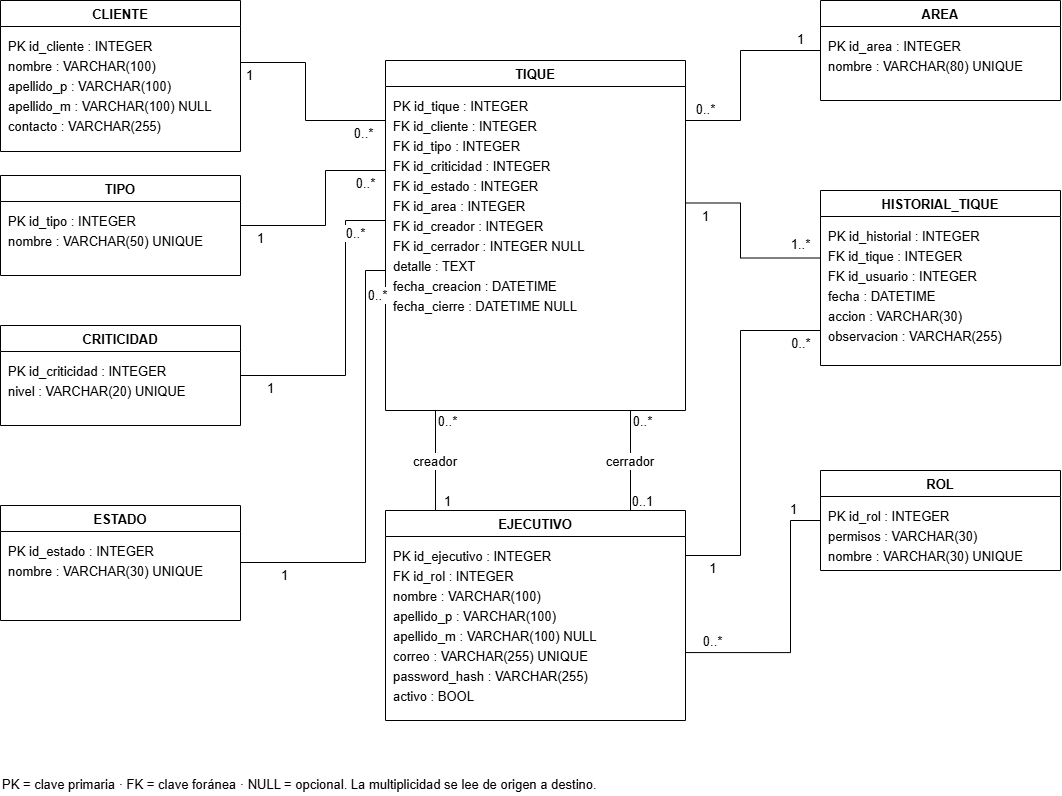

The diagram above was exported from draw.io. Its source (the exported page's mxGraphModel, read from the mxfile embedded in the PNG):
<mxGraphModel dx="1414" dy="829" grid="1" gridSize="10" guides="1" tooltips="1" connect="1" arrows="1" fold="1" page="1" pageScale="1" pageWidth="1100" pageHeight="800" math="0" shadow="0">
  <root>
    <mxCell id="0" />
    <mxCell id="1" parent="0" />
    <mxCell id="cliente" parent="1" style="swimlane;fontStyle=1;align=center;verticalAlign=top;childLayout=stackLayout;horizontal=1;startSize=26;horizontalStack=0;resizeParent=1;resizeParentMax=0;resizeLast=0;collapsible=0;marginBottom=0;whiteSpace=wrap;html=1;fillColor=#FFFFFF;strokeColor=#000000;fontColor=#000000;fontSize=13;" value="CLIENTE" vertex="1">
      <mxGeometry height="151" width="240" x="20" y="50" as="geometry" />
    </mxCell>
    <mxCell id="cliente_attributes" parent="cliente" style="text;strokeColor=none;fillColor=none;align=left;verticalAlign=top;spacingLeft=6;spacingRight=6;spacingTop=4;rotatable=0;whiteSpace=wrap;html=1;fontColor=#000000;fontSize=13;" value="&lt;div style=&quot;line-height:20px&quot;&gt;PK id_cliente : INTEGER&lt;/div&gt;&lt;div style=&quot;line-height:20px&quot;&gt;nombre : VARCHAR(100)&lt;/div&gt;&lt;div style=&quot;line-height:20px&quot;&gt;&lt;div style=&quot;line-height: 20px;&quot;&gt;apellido_p : VARCHAR(100)&lt;/div&gt;&lt;div style=&quot;line-height: 20px;&quot;&gt;apellido_m : VARCHAR(100) NULL&lt;/div&gt;&lt;/div&gt;&lt;div style=&quot;line-height:20px&quot;&gt;contacto : VARCHAR(255)&lt;/div&gt;" vertex="1">
      <mxGeometry height="125" width="240" y="26" as="geometry" />
    </mxCell>
    <mxCell id="tipo" parent="1" style="swimlane;fontStyle=1;align=center;verticalAlign=top;childLayout=stackLayout;horizontal=1;startSize=26;horizontalStack=0;resizeParent=1;resizeParentMax=0;resizeLast=0;collapsible=0;marginBottom=0;whiteSpace=wrap;html=1;fillColor=#FFFFFF;strokeColor=#000000;fontColor=#000000;fontSize=13;" value="TIPO" vertex="1">
      <mxGeometry height="100" width="240" x="20" y="225" as="geometry" />
    </mxCell>
    <mxCell id="tipo_attributes" parent="tipo" style="text;strokeColor=none;fillColor=none;align=left;verticalAlign=top;spacingLeft=6;spacingRight=6;spacingTop=4;rotatable=0;whiteSpace=wrap;html=1;fontColor=#000000;fontSize=13;" value="&lt;div style=&quot;line-height:20px&quot;&gt;PK id_tipo : INTEGER&lt;/div&gt;&lt;div style=&quot;line-height:20px&quot;&gt;nombre : VARCHAR(50) UNIQUE&lt;/div&gt;" vertex="1">
      <mxGeometry height="74" width="240" y="26" as="geometry" />
    </mxCell>
    <mxCell id="crit" parent="1" style="swimlane;fontStyle=1;align=center;verticalAlign=top;childLayout=stackLayout;horizontal=1;startSize=26;horizontalStack=0;resizeParent=1;resizeParentMax=0;resizeLast=0;collapsible=0;marginBottom=0;whiteSpace=wrap;html=1;fillColor=#FFFFFF;strokeColor=#000000;fontColor=#000000;fontSize=13;" value="CRITICIDAD" vertex="1">
      <mxGeometry height="100" width="240" x="20" y="375" as="geometry" />
    </mxCell>
    <mxCell id="crit_attributes" parent="crit" style="text;strokeColor=none;fillColor=none;align=left;verticalAlign=top;spacingLeft=6;spacingRight=6;spacingTop=4;rotatable=0;whiteSpace=wrap;html=1;fontColor=#000000;fontSize=13;" value="&lt;div style=&quot;line-height:20px&quot;&gt;PK id_criticidad : INTEGER&lt;/div&gt;&lt;div style=&quot;line-height:20px&quot;&gt;nivel : VARCHAR(20) UNIQUE&lt;/div&gt;" vertex="1">
      <mxGeometry height="74" width="240" y="26" as="geometry" />
    </mxCell>
    <mxCell id="estado" parent="1" style="swimlane;fontStyle=1;align=center;verticalAlign=top;childLayout=stackLayout;horizontal=1;startSize=26;horizontalStack=0;resizeParent=1;resizeParentMax=0;resizeLast=0;collapsible=0;marginBottom=0;whiteSpace=wrap;html=1;fillColor=#FFFFFF;strokeColor=#000000;fontColor=#000000;fontSize=13;" value="ESTADO" vertex="1">
      <mxGeometry height="115" width="240" x="20" y="555" as="geometry" />
    </mxCell>
    <mxCell id="estado_attributes" parent="estado" style="text;strokeColor=none;fillColor=none;align=left;verticalAlign=top;spacingLeft=6;spacingRight=6;spacingTop=4;rotatable=0;whiteSpace=wrap;html=1;fontColor=#000000;fontSize=13;" value="&lt;div style=&quot;line-height:20px&quot;&gt;PK id_estado : INTEGER&lt;/div&gt;&lt;div style=&quot;line-height:20px&quot;&gt;nombre : VARCHAR(30) UNIQUE&lt;/div&gt;" vertex="1">
      <mxGeometry height="89" width="240" y="26" as="geometry" />
    </mxCell>
    <mxCell id="ticket" parent="1" style="swimlane;fontStyle=1;align=center;verticalAlign=top;childLayout=stackLayout;horizontal=1;startSize=26;horizontalStack=0;resizeParent=1;resizeParentMax=0;resizeLast=0;collapsible=0;marginBottom=0;whiteSpace=wrap;html=1;fillColor=#FFFFFF;strokeColor=#000000;fontColor=#000000;fontSize=13;" value="TIQUE" vertex="1">
      <mxGeometry height="350" width="300" x="405" y="110" as="geometry" />
    </mxCell>
    <mxCell id="ticket_attributes" parent="ticket" style="text;strokeColor=none;fillColor=none;align=left;verticalAlign=top;spacingLeft=6;spacingRight=6;spacingTop=4;rotatable=0;whiteSpace=wrap;html=1;fontColor=#000000;fontSize=13;" value="&lt;div style=&quot;line-height:20px&quot;&gt;PK id_tique : INTEGER&lt;/div&gt;&lt;div style=&quot;line-height:20px&quot;&gt;FK id_cliente : INTEGER&lt;/div&gt;&lt;div style=&quot;line-height:20px&quot;&gt;FK id_tipo : INTEGER&lt;/div&gt;&lt;div style=&quot;line-height:20px&quot;&gt;FK id_criticidad : INTEGER&lt;/div&gt;&lt;div style=&quot;line-height:20px&quot;&gt;FK id_estado : INTEGER&lt;/div&gt;&lt;div style=&quot;line-height:20px&quot;&gt;FK id_area : INTEGER&lt;/div&gt;&lt;div style=&quot;line-height:20px&quot;&gt;FK id_creador : INTEGER&lt;/div&gt;&lt;div style=&quot;line-height:20px&quot;&gt;FK id_cerrador : INTEGER NULL&lt;/div&gt;&lt;div style=&quot;line-height:20px&quot;&gt;detalle : TEXT&lt;/div&gt;&lt;div style=&quot;line-height:20px&quot;&gt;fecha_creacion : DATETIME&lt;/div&gt;&lt;div style=&quot;line-height:20px&quot;&gt;fecha_cierre : DATETIME NULL&lt;/div&gt;" vertex="1">
      <mxGeometry height="324" width="300" y="26" as="geometry" />
    </mxCell>
    <mxCell id="usuario" parent="1" style="swimlane;fontStyle=1;align=center;verticalAlign=top;childLayout=stackLayout;horizontal=1;startSize=26;horizontalStack=0;resizeParent=1;resizeParentMax=0;resizeLast=0;collapsible=0;marginBottom=0;whiteSpace=wrap;html=1;fillColor=#FFFFFF;strokeColor=#000000;fontColor=#000000;fontSize=13;" value="EJECUTIVO" vertex="1">
      <mxGeometry height="210" width="300" x="405" y="560" as="geometry" />
    </mxCell>
    <mxCell id="usuario_attributes" parent="usuario" style="text;strokeColor=none;fillColor=none;align=left;verticalAlign=top;spacingLeft=6;spacingRight=6;spacingTop=4;rotatable=0;whiteSpace=wrap;html=1;fontColor=#000000;fontSize=13;" value="&lt;div style=&quot;line-height:20px&quot;&gt;PK id_ejecutivo : INTEGER&lt;/div&gt;&lt;div style=&quot;line-height:20px&quot;&gt;FK id_rol : INTEGER&lt;/div&gt;&lt;div style=&quot;line-height:20px&quot;&gt;nombre : VARCHAR(100)&lt;/div&gt;&lt;div style=&quot;line-height:20px&quot;&gt;apellido_p : VARCHAR(100)&lt;/div&gt;&lt;div style=&quot;line-height:20px&quot;&gt;apellido_m : VARCHAR(100) NULL&lt;/div&gt;&lt;div style=&quot;line-height:20px&quot;&gt;correo : VARCHAR(255) UNIQUE&lt;/div&gt;&lt;div style=&quot;line-height:20px&quot;&gt;password_hash : VARCHAR(255)&lt;/div&gt;&lt;div style=&quot;line-height:20px&quot;&gt;activo : BOOL&lt;/div&gt;" vertex="1">
      <mxGeometry height="184" width="300" y="26" as="geometry" />
    </mxCell>
    <mxCell id="area" parent="1" style="swimlane;fontStyle=1;align=center;verticalAlign=top;childLayout=stackLayout;horizontal=1;startSize=26;horizontalStack=0;resizeParent=1;resizeParentMax=0;resizeLast=0;collapsible=0;marginBottom=0;whiteSpace=wrap;html=1;fillColor=#FFFFFF;strokeColor=#000000;fontColor=#000000;fontSize=13;" value="AREA" vertex="1">
      <mxGeometry height="100" width="240" x="840" y="50" as="geometry" />
    </mxCell>
    <mxCell id="area_attributes" parent="area" style="text;strokeColor=none;fillColor=none;align=left;verticalAlign=top;spacingLeft=6;spacingRight=6;spacingTop=4;rotatable=0;whiteSpace=wrap;html=1;fontColor=#000000;fontSize=13;" value="&lt;div style=&quot;line-height:20px&quot;&gt;PK id_area : INTEGER&lt;/div&gt;&lt;div style=&quot;line-height:20px&quot;&gt;nombre : VARCHAR(80) UNIQUE&lt;/div&gt;" vertex="1">
      <mxGeometry height="74" width="240" y="26" as="geometry" />
    </mxCell>
    <mxCell id="hist" parent="1" style="swimlane;fontStyle=1;align=center;verticalAlign=top;childLayout=stackLayout;horizontal=1;startSize=26;horizontalStack=0;resizeParent=1;resizeParentMax=0;resizeLast=0;collapsible=0;marginBottom=0;whiteSpace=wrap;html=1;fillColor=#FFFFFF;strokeColor=#000000;fontColor=#000000;fontSize=13;" value="HISTORIAL_TIQUE" vertex="1">
      <mxGeometry height="175" width="240" x="840" y="240" as="geometry" />
    </mxCell>
    <mxCell id="hist_attributes" parent="hist" style="text;strokeColor=none;fillColor=none;align=left;verticalAlign=top;spacingLeft=6;spacingRight=6;spacingTop=4;rotatable=0;whiteSpace=wrap;html=1;fontColor=#000000;fontSize=13;" value="&lt;div style=&quot;line-height:20px&quot;&gt;PK id_historial : INTEGER&lt;/div&gt;&lt;div style=&quot;line-height:20px&quot;&gt;FK id_tique : INTEGER&lt;/div&gt;&lt;div style=&quot;line-height:20px&quot;&gt;FK id_usuario : INTEGER&lt;/div&gt;&lt;div style=&quot;line-height:20px&quot;&gt;fecha : DATETIME&lt;/div&gt;&lt;div style=&quot;line-height:20px&quot;&gt;accion : VARCHAR(30)&lt;/div&gt;&lt;div style=&quot;line-height:20px&quot;&gt;observacion : VARCHAR(255)&lt;/div&gt;" vertex="1">
      <mxGeometry height="149" width="240" y="26" as="geometry" />
    </mxCell>
    <mxCell id="rol" parent="1" style="swimlane;fontStyle=1;align=center;verticalAlign=top;childLayout=stackLayout;horizontal=1;startSize=26;horizontalStack=0;resizeParent=1;resizeParentMax=0;resizeLast=0;collapsible=0;marginBottom=0;whiteSpace=wrap;html=1;fillColor=#FFFFFF;strokeColor=#000000;fontColor=#000000;fontSize=13;" value="ROL" vertex="1">
      <mxGeometry height="100" width="240" x="840" y="520" as="geometry" />
    </mxCell>
    <mxCell id="rol_attributes" parent="rol" style="text;strokeColor=none;fillColor=none;align=left;verticalAlign=top;spacingLeft=6;spacingRight=6;spacingTop=4;rotatable=0;whiteSpace=wrap;html=1;fontColor=#000000;fontSize=13;" value="&lt;div style=&quot;line-height:20px&quot;&gt;PK id_rol : INTEGER&lt;/div&gt;&lt;div style=&quot;line-height:20px&quot;&gt;permisos : VARCHAR(30)&lt;/div&gt;&lt;div style=&quot;line-height:20px&quot;&gt;nombre : VARCHAR(30) UNIQUE&lt;/div&gt;" vertex="1">
      <mxGeometry height="74" width="240" y="26" as="geometry" />
    </mxCell>
    <mxCell id="e0" edge="1" parent="1" source="cliente" style="edgeStyle=orthogonalEdgeStyle;rounded=0;orthogonalLoop=1;jettySize=auto;html=0;fontSize=13;labelBackgroundColor=#ffffff;endArrow=none;dashed=0;exitX=1.0;exitY=0.496;entryX=0.0;entryY=0.17142857142857143;strokeColor=#000000;fontColor=#000000;" target="ticket" value="">
      <mxGeometry relative="1" as="geometry">
        <Array as="points">
          <mxPoint x="325" y="112" />
          <mxPoint x="325" y="170" />
        </Array>
      </mxGeometry>
    </mxCell>
    <mxCell id="e0m0" connectable="0" parent="e0" style="edgeLabel;html=0;align=center;verticalAlign=middle;resizable=0;fontSize=13;labelBackgroundColor=#ffffff;fontColor=#000000;fontFamily=Helvetica;" value="1" vertex="1">
      <mxGeometry relative="1" x="-0.8" y="-12" as="geometry">
        <mxPoint as="offset" />
      </mxGeometry>
    </mxCell>
    <mxCell id="e0m1" connectable="0" parent="e0" style="edgeLabel;html=0;align=center;verticalAlign=middle;resizable=0;fontSize=13;labelBackgroundColor=#ffffff;fontColor=#000000;fontFamily=Helvetica;" value="0..*" vertex="1">
      <mxGeometry relative="1" x="0.8" y="-12" as="geometry">
        <mxPoint as="offset" />
      </mxGeometry>
    </mxCell>
    <mxCell id="e1" edge="1" parent="1" source="tipo" style="edgeStyle=orthogonalEdgeStyle;rounded=0;orthogonalLoop=1;jettySize=auto;html=0;fontSize=13;labelBackgroundColor=#ffffff;endArrow=none;dashed=0;exitX=1.0;exitY=0.5;entryX=0.0;entryY=0.3142857142857143;strokeColor=#000000;fontColor=#000000;" target="ticket" value="">
      <mxGeometry relative="1" as="geometry">
        <Array as="points">
          <mxPoint x="345" y="275" />
          <mxPoint x="345" y="220" />
        </Array>
      </mxGeometry>
    </mxCell>
    <mxCell id="e1m0" connectable="0" parent="e1" style="edgeLabel;html=0;align=center;verticalAlign=middle;resizable=0;fontSize=13;labelBackgroundColor=#ffffff;fontColor=#000000;fontFamily=Helvetica;" value="1" vertex="1">
      <mxGeometry relative="1" x="-0.8" y="-12" as="geometry">
        <mxPoint as="offset" />
      </mxGeometry>
    </mxCell>
    <mxCell id="e1m1" connectable="0" parent="e1" style="edgeLabel;html=0;align=center;verticalAlign=middle;resizable=0;fontSize=13;labelBackgroundColor=#ffffff;fontColor=#000000;fontFamily=Helvetica;" value="0..*" vertex="1">
      <mxGeometry relative="1" x="0.8" y="-12" as="geometry">
        <mxPoint as="offset" />
      </mxGeometry>
    </mxCell>
    <mxCell id="e2" edge="1" parent="1" source="crit" style="edgeStyle=orthogonalEdgeStyle;rounded=0;orthogonalLoop=1;jettySize=auto;html=0;fontSize=13;labelBackgroundColor=#ffffff;endArrow=none;dashed=0;exitX=1.0;exitY=0.5;entryX=0.0;entryY=0.45714285714285713;strokeColor=#000000;fontColor=#000000;" target="ticket" value="">
      <mxGeometry relative="1" as="geometry">
        <Array as="points">
          <mxPoint x="365" y="425" />
          <mxPoint x="365" y="270" />
        </Array>
      </mxGeometry>
    </mxCell>
    <mxCell id="e2m0" connectable="0" parent="e2" style="edgeLabel;html=0;align=center;verticalAlign=middle;resizable=0;fontSize=13;labelBackgroundColor=#ffffff;fontColor=#000000;fontFamily=Helvetica;" value="1" vertex="1">
      <mxGeometry relative="1" x="-0.8" y="-12" as="geometry">
        <mxPoint as="offset" />
      </mxGeometry>
    </mxCell>
    <mxCell id="e2m1" connectable="0" parent="e2" style="edgeLabel;html=0;align=center;verticalAlign=middle;resizable=0;fontSize=13;labelBackgroundColor=#ffffff;fontColor=#000000;fontFamily=Helvetica;" value="0..*" vertex="1">
      <mxGeometry relative="1" x="0.8" y="-12" as="geometry">
        <mxPoint as="offset" />
      </mxGeometry>
    </mxCell>
    <mxCell id="e3" edge="1" parent="1" source="estado" style="edgeStyle=orthogonalEdgeStyle;rounded=0;orthogonalLoop=1;jettySize=auto;html=0;fontSize=13;labelBackgroundColor=#ffffff;endArrow=none;dashed=0;exitX=1.0;exitY=0.4956521739130435;entryX=0.0;entryY=0.6;strokeColor=#000000;fontColor=#000000;" target="ticket" value="">
      <mxGeometry relative="1" as="geometry">
        <Array as="points">
          <mxPoint x="385" y="612" />
          <mxPoint x="385" y="320" />
        </Array>
      </mxGeometry>
    </mxCell>
    <mxCell id="e3m0" connectable="0" parent="e3" style="edgeLabel;html=0;align=center;verticalAlign=middle;resizable=0;fontSize=13;labelBackgroundColor=#ffffff;fontColor=#000000;fontFamily=Helvetica;" value="1" vertex="1">
      <mxGeometry relative="1" x="-0.8" y="-12" as="geometry">
        <mxPoint as="offset" />
      </mxGeometry>
    </mxCell>
    <mxCell id="e3m1" connectable="0" parent="e3" style="edgeLabel;html=0;align=center;verticalAlign=middle;resizable=0;fontSize=13;labelBackgroundColor=#ffffff;fontColor=#000000;fontFamily=Helvetica;" value="0..*" vertex="1">
      <mxGeometry relative="1" x="0.8" y="-12" as="geometry">
        <mxPoint as="offset" />
      </mxGeometry>
    </mxCell>
    <mxCell id="e4" edge="1" parent="1" source="area" style="edgeStyle=orthogonalEdgeStyle;rounded=0;orthogonalLoop=1;jettySize=auto;html=0;fontSize=13;labelBackgroundColor=#ffffff;endArrow=none;dashed=0;exitX=0.0;exitY=0.5;entryX=1.0;entryY=0.17142857142857143;strokeColor=#000000;fontColor=#000000;" target="ticket" value="">
      <mxGeometry relative="1" as="geometry">
        <Array as="points">
          <mxPoint x="760" y="100" />
          <mxPoint x="760" y="170" />
        </Array>
      </mxGeometry>
    </mxCell>
    <mxCell id="e4m0" connectable="0" parent="e4" style="edgeLabel;html=0;align=center;verticalAlign=middle;resizable=0;fontSize=13;labelBackgroundColor=#ffffff;fontColor=#000000;fontFamily=Helvetica;" value="1" vertex="1">
      <mxGeometry relative="1" x="-0.8" y="-12" as="geometry">
        <mxPoint as="offset" />
      </mxGeometry>
    </mxCell>
    <mxCell id="e4m1" connectable="0" parent="e4" style="edgeLabel;html=0;align=center;verticalAlign=middle;resizable=0;fontSize=13;labelBackgroundColor=#ffffff;fontColor=#000000;fontFamily=Helvetica;" value="0..*" vertex="1">
      <mxGeometry relative="1" x="0.8" y="-12" as="geometry">
        <mxPoint as="offset" />
      </mxGeometry>
    </mxCell>
    <mxCell id="e5" edge="1" parent="1" style="edgeStyle=orthogonalEdgeStyle;rounded=0;orthogonalLoop=1;jettySize=auto;html=0;fontSize=13;labelBackgroundColor=#ffffff;endArrow=none;dashed=0;exitX=1.0;exitY=0.6857142857142857;entryX=0.0;entryY=0.44680851063829785;strokeColor=#000000;fontColor=#000000;" target="hist" value="">
      <mxGeometry relative="1" as="geometry">
        <Array as="points">
          <mxPoint x="760" y="252.5" />
          <mxPoint x="760" y="307.5" />
          <mxPoint x="840" y="307.5" />
        </Array>
        <mxPoint x="705" y="252.5" as="sourcePoint" />
      </mxGeometry>
    </mxCell>
    <mxCell id="e5m0" connectable="0" parent="e5" style="edgeLabel;html=0;align=center;verticalAlign=middle;resizable=0;fontSize=13;labelBackgroundColor=#ffffff;fontColor=#000000;fontFamily=Helvetica;" value="1" vertex="1">
      <mxGeometry relative="1" x="-0.8" y="-12" as="geometry">
        <mxPoint as="offset" />
      </mxGeometry>
    </mxCell>
    <mxCell id="e5m1" connectable="0" parent="e5" style="edgeLabel;html=0;align=center;verticalAlign=middle;resizable=0;fontSize=13;labelBackgroundColor=#ffffff;fontColor=#000000;fontFamily=Helvetica;" value="1..*" vertex="1">
      <mxGeometry relative="1" x="0.8" y="-12" as="geometry">
        <mxPoint x="-11" y="-27" as="offset" />
      </mxGeometry>
    </mxCell>
    <mxCell id="e6" edge="1" parent="1" source="usuario" style="edgeStyle=orthogonalEdgeStyle;rounded=0;orthogonalLoop=1;jettySize=auto;html=0;fontSize=13;labelBackgroundColor=#ffffff;endArrow=none;dashed=0;exitX=0.16666666666666666;exitY=0.0;entryX=0.16666666666666666;entryY=1.0;strokeColor=#000000;fontColor=#000000;" target="ticket" value="creador">
      <mxGeometry relative="1" as="geometry">
        <Array as="points" />
      </mxGeometry>
    </mxCell>
    <mxCell id="e6m0" connectable="0" parent="e6" style="edgeLabel;html=0;align=center;verticalAlign=middle;resizable=0;fontSize=13;labelBackgroundColor=#ffffff;fontColor=#000000;fontFamily=Helvetica;" value="1" vertex="1">
      <mxGeometry relative="1" x="-0.8" y="-12" as="geometry">
        <mxPoint as="offset" />
      </mxGeometry>
    </mxCell>
    <mxCell id="e6m1" connectable="0" parent="e6" style="edgeLabel;html=0;align=center;verticalAlign=middle;resizable=0;fontSize=13;labelBackgroundColor=#ffffff;fontColor=#000000;fontFamily=Helvetica;" value="0..*" vertex="1">
      <mxGeometry relative="1" x="0.8" y="-12" as="geometry">
        <mxPoint as="offset" />
      </mxGeometry>
    </mxCell>
    <mxCell id="e7" edge="1" parent="1" source="usuario" style="edgeStyle=orthogonalEdgeStyle;rounded=0;orthogonalLoop=1;jettySize=auto;html=0;fontSize=13;labelBackgroundColor=#ffffff;endArrow=none;dashed=0;exitX=0.8166666666666667;exitY=0.0;entryX=0.8166666666666667;entryY=1.0;strokeColor=#000000;fontColor=#000000;" target="ticket" value="cerrador">
      <mxGeometry relative="1" as="geometry">
        <Array as="points" />
      </mxGeometry>
    </mxCell>
    <mxCell id="e7m0" connectable="0" parent="e7" style="edgeLabel;html=0;align=center;verticalAlign=middle;resizable=0;fontSize=13;labelBackgroundColor=#ffffff;fontColor=#000000;fontFamily=Helvetica;" value="0..1" vertex="1">
      <mxGeometry relative="1" x="-0.8" y="-12" as="geometry">
        <mxPoint as="offset" />
      </mxGeometry>
    </mxCell>
    <mxCell id="e7m1" connectable="0" parent="e7" style="edgeLabel;html=0;align=center;verticalAlign=middle;resizable=0;fontSize=13;labelBackgroundColor=#ffffff;fontColor=#000000;fontFamily=Helvetica;" value="0..*" vertex="1">
      <mxGeometry relative="1" x="0.8" y="-12" as="geometry">
        <mxPoint as="offset" />
      </mxGeometry>
    </mxCell>
    <mxCell id="e8" edge="1" parent="1" source="usuario" style="edgeStyle=orthogonalEdgeStyle;rounded=0;orthogonalLoop=1;jettySize=auto;html=0;fontSize=13;labelBackgroundColor=#ffffff;endArrow=none;dashed=0;exitX=1.0;exitY=0.2647058823529412;entryX=0.0;entryY=0.7659574468085106;strokeColor=#000000;fontColor=#000000;" target="hist" value="">
      <mxGeometry relative="1" as="geometry">
        <Array as="points">
          <mxPoint x="705" y="605" />
          <mxPoint x="760" y="605" />
          <mxPoint x="760" y="380" />
          <mxPoint x="840" y="380" />
        </Array>
      </mxGeometry>
    </mxCell>
    <mxCell id="e8m0" connectable="0" parent="e8" style="edgeLabel;html=0;align=center;verticalAlign=middle;resizable=0;fontSize=13;labelBackgroundColor=#ffffff;fontColor=#000000;fontFamily=Helvetica;" value="1" vertex="1">
      <mxGeometry relative="1" x="-0.8" y="-12" as="geometry">
        <mxPoint as="offset" />
      </mxGeometry>
    </mxCell>
    <mxCell id="e8m1" connectable="0" parent="e8" style="edgeLabel;html=0;align=center;verticalAlign=middle;resizable=0;fontSize=13;labelBackgroundColor=#ffffff;fontColor=#000000;fontFamily=Helvetica;" value="0..*" vertex="1">
      <mxGeometry relative="1" x="0.8" y="-12" as="geometry">
        <mxPoint x="12" as="offset" />
      </mxGeometry>
    </mxCell>
    <mxCell id="e9" edge="1" parent="1" source="rol" style="edgeStyle=orthogonalEdgeStyle;rounded=0;orthogonalLoop=1;jettySize=auto;html=0;fontSize=13;labelBackgroundColor=#ffffff;endArrow=none;dashed=0;exitX=0.0;exitY=0.5;entryX=1.0;entryY=0.6764705882352942;strokeColor=#000000;fontColor=#000000;" target="usuario" value="">
      <mxGeometry relative="1" as="geometry">
        <Array as="points">
          <mxPoint x="810" y="570" />
          <mxPoint x="810" y="702.1" />
        </Array>
      </mxGeometry>
    </mxCell>
    <mxCell id="e9m0" connectable="0" parent="e9" style="edgeLabel;html=0;align=center;verticalAlign=middle;resizable=0;fontSize=13;labelBackgroundColor=#ffffff;fontColor=#000000;fontFamily=Helvetica;" value="1" vertex="1">
      <mxGeometry relative="1" x="-0.8" y="-12" as="geometry">
        <mxPoint as="offset" />
      </mxGeometry>
    </mxCell>
    <mxCell id="e9m1" connectable="0" parent="e9" style="edgeLabel;html=0;align=center;verticalAlign=middle;resizable=0;fontSize=13;labelBackgroundColor=#ffffff;fontColor=#000000;fontFamily=Helvetica;" value="0..*" vertex="1">
      <mxGeometry relative="1" x="0.8" y="-12" as="geometry">
        <mxPoint as="offset" />
      </mxGeometry>
    </mxCell>
    <mxCell id="note0" parent="1" style="text;html=0;align=left;fontSize=13;fontColor=#000000;fontFamily=Helvetica;" value="PK = clave primaria · FK = clave foránea · NULL = opcional. La multiplicidad se lee de origen a destino." vertex="1">
      <mxGeometry height="25" width="1050" x="20" y="820" as="geometry" />
    </mxCell>
  </root>
</mxGraphModel>